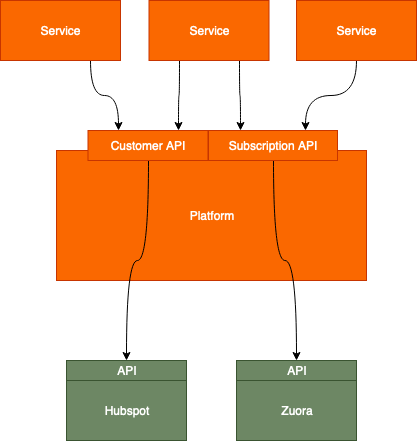

The diagram above was exported from draw.io. Its source (the exported page's mxGraphModel, read from the mxfile embedded in the PNG):
<mxGraphModel dx="1186" dy="706" grid="1" gridSize="10" guides="1" tooltips="1" connect="1" arrows="1" fold="1" page="1" pageScale="1" pageWidth="827" pageHeight="1169" math="0" shadow="0">
  <root>
    <mxCell id="0" />
    <mxCell id="1" parent="0" />
    <mxCell id="8PXWEmViwyk_FTRfWZDT-1" value="Platform" style="rounded=0;whiteSpace=wrap;html=1;fillColor=#fa6800;strokeColor=#C73500;fontColor=#ffffff;" vertex="1" parent="1">
      <mxGeometry x="170" y="200" width="310" height="130" as="geometry" />
    </mxCell>
    <mxCell id="8PXWEmViwyk_FTRfWZDT-14" style="edgeStyle=orthogonalEdgeStyle;curved=1;rounded=0;orthogonalLoop=1;jettySize=auto;html=1;exitX=0.75;exitY=1;exitDx=0;exitDy=0;entryX=0.25;entryY=0;entryDx=0;entryDy=0;" edge="1" parent="1" source="8PXWEmViwyk_FTRfWZDT-5" target="8PXWEmViwyk_FTRfWZDT-8">
      <mxGeometry relative="1" as="geometry" />
    </mxCell>
    <mxCell id="8PXWEmViwyk_FTRfWZDT-18" style="edgeStyle=orthogonalEdgeStyle;curved=1;rounded=0;orthogonalLoop=1;jettySize=auto;html=1;exitX=0.25;exitY=1;exitDx=0;exitDy=0;entryX=0.75;entryY=0;entryDx=0;entryDy=0;" edge="1" parent="1" source="8PXWEmViwyk_FTRfWZDT-5" target="8PXWEmViwyk_FTRfWZDT-7">
      <mxGeometry relative="1" as="geometry" />
    </mxCell>
    <mxCell id="8PXWEmViwyk_FTRfWZDT-5" value="Service" style="rounded=0;whiteSpace=wrap;html=1;fillColor=#fa6800;strokeColor=#C73500;fontColor=#ffffff;" vertex="1" parent="1">
      <mxGeometry x="262.5" y="50" width="120" height="60" as="geometry" />
    </mxCell>
    <mxCell id="8PXWEmViwyk_FTRfWZDT-6" value="" style="group;fillColor=#6d8764;strokeColor=#3A5431;fontColor=#ffffff;" vertex="1" connectable="0" parent="1">
      <mxGeometry x="180" y="410" width="120" height="80" as="geometry" />
    </mxCell>
    <mxCell id="8PXWEmViwyk_FTRfWZDT-3" value="Hubspot" style="rounded=0;whiteSpace=wrap;html=1;fillColor=#6d8764;strokeColor=#3A5431;fontColor=#ffffff;" vertex="1" parent="8PXWEmViwyk_FTRfWZDT-6">
      <mxGeometry y="20" width="120" height="60" as="geometry" />
    </mxCell>
    <mxCell id="8PXWEmViwyk_FTRfWZDT-4" value="API" style="rounded=0;whiteSpace=wrap;html=1;fillColor=#6d8764;strokeColor=#3A5431;fontColor=#ffffff;" vertex="1" parent="8PXWEmViwyk_FTRfWZDT-6">
      <mxGeometry width="120" height="20" as="geometry" />
    </mxCell>
    <mxCell id="8PXWEmViwyk_FTRfWZDT-10" style="edgeStyle=orthogonalEdgeStyle;curved=1;rounded=0;orthogonalLoop=1;jettySize=auto;html=1;exitX=0.5;exitY=1;exitDx=0;exitDy=0;entryX=0.5;entryY=0;entryDx=0;entryDy=0;" edge="1" parent="1" source="8PXWEmViwyk_FTRfWZDT-7" target="8PXWEmViwyk_FTRfWZDT-4">
      <mxGeometry relative="1" as="geometry" />
    </mxCell>
    <mxCell id="8PXWEmViwyk_FTRfWZDT-7" value="Customer API" style="rounded=0;whiteSpace=wrap;html=1;fillColor=#fa6800;strokeColor=#C73500;fontColor=#ffffff;" vertex="1" parent="1">
      <mxGeometry x="201.5" y="180" width="120" height="30" as="geometry" />
    </mxCell>
    <mxCell id="8PXWEmViwyk_FTRfWZDT-15" style="edgeStyle=orthogonalEdgeStyle;curved=1;rounded=0;orthogonalLoop=1;jettySize=auto;html=1;exitX=0.5;exitY=1;exitDx=0;exitDy=0;entryX=0.5;entryY=0;entryDx=0;entryDy=0;" edge="1" parent="1" source="8PXWEmViwyk_FTRfWZDT-8" target="8PXWEmViwyk_FTRfWZDT-13">
      <mxGeometry relative="1" as="geometry" />
    </mxCell>
    <mxCell id="8PXWEmViwyk_FTRfWZDT-8" value="Subscription API" style="rounded=0;whiteSpace=wrap;html=1;fillColor=#fa6800;strokeColor=#C73500;fontColor=#ffffff;" vertex="1" parent="1">
      <mxGeometry x="322" y="180" width="129" height="30" as="geometry" />
    </mxCell>
    <mxCell id="8PXWEmViwyk_FTRfWZDT-11" value="" style="group;fillColor=#fa6800;strokeColor=#C73500;fontColor=#ffffff;" vertex="1" connectable="0" parent="1">
      <mxGeometry x="350" y="410" width="120" height="80" as="geometry" />
    </mxCell>
    <mxCell id="8PXWEmViwyk_FTRfWZDT-12" value="Zuora" style="rounded=0;whiteSpace=wrap;html=1;fillColor=#6d8764;strokeColor=#3A5431;fontColor=#ffffff;" vertex="1" parent="8PXWEmViwyk_FTRfWZDT-11">
      <mxGeometry y="20" width="120" height="60" as="geometry" />
    </mxCell>
    <mxCell id="8PXWEmViwyk_FTRfWZDT-13" value="API" style="rounded=0;whiteSpace=wrap;html=1;fillColor=#6d8764;strokeColor=#3A5431;fontColor=#ffffff;" vertex="1" parent="8PXWEmViwyk_FTRfWZDT-11">
      <mxGeometry width="120" height="20" as="geometry" />
    </mxCell>
    <mxCell id="8PXWEmViwyk_FTRfWZDT-17" style="edgeStyle=orthogonalEdgeStyle;curved=1;rounded=0;orthogonalLoop=1;jettySize=auto;html=1;exitX=0.5;exitY=1;exitDx=0;exitDy=0;entryX=0.75;entryY=0;entryDx=0;entryDy=0;" edge="1" parent="1" source="8PXWEmViwyk_FTRfWZDT-16" target="8PXWEmViwyk_FTRfWZDT-8">
      <mxGeometry relative="1" as="geometry" />
    </mxCell>
    <mxCell id="8PXWEmViwyk_FTRfWZDT-16" value="Service" style="rounded=0;whiteSpace=wrap;html=1;fillColor=#fa6800;strokeColor=#C73500;fontColor=#ffffff;" vertex="1" parent="1">
      <mxGeometry x="410" y="50" width="120" height="60" as="geometry" />
    </mxCell>
    <mxCell id="8PXWEmViwyk_FTRfWZDT-20" style="edgeStyle=orthogonalEdgeStyle;curved=1;rounded=0;orthogonalLoop=1;jettySize=auto;html=1;exitX=0.75;exitY=1;exitDx=0;exitDy=0;entryX=0.25;entryY=0;entryDx=0;entryDy=0;" edge="1" parent="1" source="8PXWEmViwyk_FTRfWZDT-19" target="8PXWEmViwyk_FTRfWZDT-7">
      <mxGeometry relative="1" as="geometry" />
    </mxCell>
    <mxCell id="8PXWEmViwyk_FTRfWZDT-19" value="Service" style="rounded=0;whiteSpace=wrap;html=1;fillColor=#fa6800;strokeColor=#C73500;fontColor=#ffffff;" vertex="1" parent="1">
      <mxGeometry x="114" y="50" width="120" height="60" as="geometry" />
    </mxCell>
  </root>
</mxGraphModel>